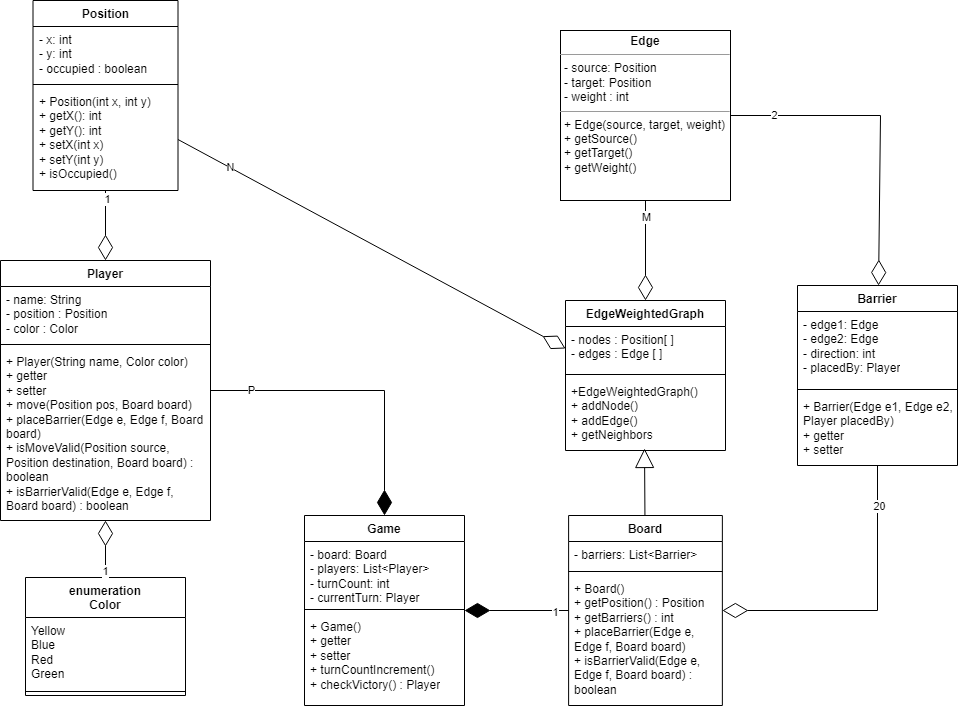

The diagram above was exported from draw.io. Its source (the exported page's mxGraphModel, read from the mxfile embedded in the PNG):
<mxGraphModel dx="1990" dy="1094" grid="1" gridSize="10" guides="1" tooltips="1" connect="1" arrows="1" fold="1" page="1" pageScale="1" pageWidth="827" pageHeight="1169" math="0" shadow="0">
  <root>
    <mxCell id="0" />
    <mxCell id="1" parent="0" />
    <mxCell id="5GPFcg-RQA35UGVIqPif-1" value="EdgeWeightedGraph" style="swimlane;fontStyle=1;align=center;verticalAlign=top;childLayout=stackLayout;horizontal=1;startSize=26;horizontalStack=0;resizeParent=1;resizeParentMax=0;resizeLast=0;collapsible=1;marginBottom=0;whiteSpace=wrap;html=1;" parent="1" vertex="1">
      <mxGeometry x="595" y="400" width="160" height="150" as="geometry" />
    </mxCell>
    <mxCell id="5GPFcg-RQA35UGVIqPif-2" value="&lt;div&gt;- nodes : Position[ ]&lt;/div&gt;&lt;div&gt;- edges : Edge [ ]&lt;br&gt;&lt;/div&gt;" style="text;strokeColor=none;fillColor=none;align=left;verticalAlign=top;spacingLeft=4;spacingRight=4;overflow=hidden;rotatable=0;points=[[0,0.5],[1,0.5]];portConstraint=eastwest;whiteSpace=wrap;html=1;" parent="5GPFcg-RQA35UGVIqPif-1" vertex="1">
      <mxGeometry y="26" width="160" height="44" as="geometry" />
    </mxCell>
    <mxCell id="5GPFcg-RQA35UGVIqPif-3" value="" style="line;strokeWidth=1;fillColor=none;align=left;verticalAlign=middle;spacingTop=-1;spacingLeft=3;spacingRight=3;rotatable=0;labelPosition=right;points=[];portConstraint=eastwest;strokeColor=inherit;" parent="5GPFcg-RQA35UGVIqPif-1" vertex="1">
      <mxGeometry y="70" width="160" height="8" as="geometry" />
    </mxCell>
    <mxCell id="5GPFcg-RQA35UGVIqPif-4" value="&lt;div&gt;+EdgeWeightedGraph()&lt;/div&gt;&lt;div&gt;+ addNode()&lt;/div&gt;&lt;div&gt;+ addEdge()&lt;/div&gt;&lt;div&gt;+ getNeighbors&lt;br&gt;&lt;/div&gt;" style="text;strokeColor=none;fillColor=none;align=left;verticalAlign=top;spacingLeft=4;spacingRight=4;overflow=hidden;rotatable=0;points=[[0,0.5],[1,0.5]];portConstraint=eastwest;whiteSpace=wrap;html=1;" parent="5GPFcg-RQA35UGVIqPif-1" vertex="1">
      <mxGeometry y="78" width="160" height="72" as="geometry" />
    </mxCell>
    <mxCell id="5GPFcg-RQA35UGVIqPif-5" value="Player" style="swimlane;fontStyle=1;align=center;verticalAlign=top;childLayout=stackLayout;horizontal=1;startSize=26;horizontalStack=0;resizeParent=1;resizeParentMax=0;resizeLast=0;collapsible=1;marginBottom=0;whiteSpace=wrap;html=1;" parent="1" vertex="1">
      <mxGeometry x="30" y="360" width="210" height="260" as="geometry">
        <mxRectangle x="30" y="240" width="80" height="30" as="alternateBounds" />
      </mxGeometry>
    </mxCell>
    <mxCell id="5GPFcg-RQA35UGVIqPif-6" value="&lt;div&gt;- name: String&lt;/div&gt;&lt;div&gt;- position : Position&lt;br&gt;- color : Color&lt;br&gt;&lt;/div&gt;&lt;div&gt;&lt;br&gt;&lt;/div&gt;" style="text;strokeColor=none;fillColor=none;align=left;verticalAlign=top;spacingLeft=4;spacingRight=4;overflow=hidden;rotatable=0;points=[[0,0.5],[1,0.5]];portConstraint=eastwest;whiteSpace=wrap;html=1;" parent="5GPFcg-RQA35UGVIqPif-5" vertex="1">
      <mxGeometry y="26" width="210" height="54" as="geometry" />
    </mxCell>
    <mxCell id="5GPFcg-RQA35UGVIqPif-7" value="" style="line;strokeWidth=1;fillColor=none;align=left;verticalAlign=middle;spacingTop=-1;spacingLeft=3;spacingRight=3;rotatable=0;labelPosition=right;points=[];portConstraint=eastwest;strokeColor=inherit;" parent="5GPFcg-RQA35UGVIqPif-5" vertex="1">
      <mxGeometry y="80" width="210" height="8" as="geometry" />
    </mxCell>
    <mxCell id="5GPFcg-RQA35UGVIqPif-8" value="+ Player(String name, Color color)&lt;br&gt;+ getter&lt;br&gt;+ setter&lt;br&gt;+ move(Position pos, Board board)&lt;br&gt;+ placeBarrier(Edge e, Edge f, Board board)&lt;br&gt;+ isMoveValid(Position source, Position destination, Board board) : boolean&lt;br&gt;+ isBarrierValid(Edge e, Edge f, Board board) : boolean" style="text;strokeColor=none;fillColor=none;align=left;verticalAlign=top;spacingLeft=4;spacingRight=4;overflow=hidden;rotatable=0;points=[[0,0.5],[1,0.5]];portConstraint=eastwest;whiteSpace=wrap;html=1;" parent="5GPFcg-RQA35UGVIqPif-5" vertex="1">
      <mxGeometry y="88" width="210" height="172" as="geometry" />
    </mxCell>
    <mxCell id="5GPFcg-RQA35UGVIqPif-9" value="Game" style="swimlane;fontStyle=1;align=center;verticalAlign=top;childLayout=stackLayout;horizontal=1;startSize=26;horizontalStack=0;resizeParent=1;resizeParentMax=0;resizeLast=0;collapsible=1;marginBottom=0;whiteSpace=wrap;html=1;" parent="1" vertex="1">
      <mxGeometry x="334" y="615" width="160" height="190" as="geometry" />
    </mxCell>
    <mxCell id="5GPFcg-RQA35UGVIqPif-10" value="- board: Board&lt;br&gt;- players: List&amp;lt;Player&amp;gt;&lt;br&gt;- turnCount: int&lt;br&gt;- currentTurn: Player" style="text;strokeColor=none;fillColor=none;align=left;verticalAlign=top;spacingLeft=4;spacingRight=4;overflow=hidden;rotatable=0;points=[[0,0.5],[1,0.5]];portConstraint=eastwest;whiteSpace=wrap;html=1;" parent="5GPFcg-RQA35UGVIqPif-9" vertex="1">
      <mxGeometry y="26" width="160" height="64" as="geometry" />
    </mxCell>
    <mxCell id="5GPFcg-RQA35UGVIqPif-11" value="" style="line;strokeWidth=1;fillColor=none;align=left;verticalAlign=middle;spacingTop=-1;spacingLeft=3;spacingRight=3;rotatable=0;labelPosition=right;points=[];portConstraint=eastwest;strokeColor=inherit;" parent="5GPFcg-RQA35UGVIqPif-9" vertex="1">
      <mxGeometry y="90" width="160" height="8" as="geometry" />
    </mxCell>
    <mxCell id="5GPFcg-RQA35UGVIqPif-12" value="+ Game()&lt;br&gt;+ getter&lt;br&gt;+ setter&lt;br&gt;+ turnCountIncrement()&lt;br&gt;+ checkVictory() : Player" style="text;strokeColor=none;fillColor=none;align=left;verticalAlign=top;spacingLeft=4;spacingRight=4;overflow=hidden;rotatable=0;points=[[0,0.5],[1,0.5]];portConstraint=eastwest;whiteSpace=wrap;html=1;" parent="5GPFcg-RQA35UGVIqPif-9" vertex="1">
      <mxGeometry y="98" width="160" height="92" as="geometry" />
    </mxCell>
    <mxCell id="5GPFcg-RQA35UGVIqPif-13" value="enumeration&lt;br&gt;Color" style="swimlane;fontStyle=1;align=center;verticalAlign=top;childLayout=stackLayout;horizontal=1;startSize=40;horizontalStack=0;resizeParent=1;resizeParentMax=0;resizeLast=0;collapsible=1;marginBottom=0;whiteSpace=wrap;html=1;" parent="1" vertex="1">
      <mxGeometry x="55" y="677" width="160" height="118" as="geometry" />
    </mxCell>
    <mxCell id="5GPFcg-RQA35UGVIqPif-14" value="Yellow&lt;br&gt;Blue&lt;br&gt;Red&lt;br&gt;Green" style="text;strokeColor=none;fillColor=none;align=left;verticalAlign=top;spacingLeft=4;spacingRight=4;overflow=hidden;rotatable=0;points=[[0,0.5],[1,0.5]];portConstraint=eastwest;whiteSpace=wrap;html=1;" parent="5GPFcg-RQA35UGVIqPif-13" vertex="1">
      <mxGeometry y="40" width="160" height="70" as="geometry" />
    </mxCell>
    <mxCell id="5GPFcg-RQA35UGVIqPif-15" value="" style="line;strokeWidth=1;fillColor=none;align=left;verticalAlign=middle;spacingTop=-1;spacingLeft=3;spacingRight=3;rotatable=0;labelPosition=right;points=[];portConstraint=eastwest;strokeColor=inherit;" parent="5GPFcg-RQA35UGVIqPif-13" vertex="1">
      <mxGeometry y="110" width="160" height="8" as="geometry" />
    </mxCell>
    <mxCell id="5GPFcg-RQA35UGVIqPif-16" value="Position" style="swimlane;fontStyle=1;align=center;verticalAlign=top;childLayout=stackLayout;horizontal=1;startSize=26;horizontalStack=0;resizeParent=1;resizeParentMax=0;resizeLast=0;collapsible=1;marginBottom=0;whiteSpace=wrap;html=1;" parent="1" vertex="1">
      <mxGeometry x="62.5" y="100" width="145" height="190" as="geometry" />
    </mxCell>
    <mxCell id="5GPFcg-RQA35UGVIqPif-17" value="- x: int&lt;br&gt;&lt;div&gt;- y: int&lt;/div&gt;&lt;div&gt;- occupied : boolean&lt;br&gt;&lt;/div&gt;" style="text;strokeColor=none;fillColor=none;align=left;verticalAlign=top;spacingLeft=4;spacingRight=4;overflow=hidden;rotatable=0;points=[[0,0.5],[1,0.5]];portConstraint=eastwest;whiteSpace=wrap;html=1;" parent="5GPFcg-RQA35UGVIqPif-16" vertex="1">
      <mxGeometry y="26" width="145" height="54" as="geometry" />
    </mxCell>
    <mxCell id="5GPFcg-RQA35UGVIqPif-18" value="" style="line;strokeWidth=1;fillColor=none;align=left;verticalAlign=middle;spacingTop=-1;spacingLeft=3;spacingRight=3;rotatable=0;labelPosition=right;points=[];portConstraint=eastwest;strokeColor=inherit;" parent="5GPFcg-RQA35UGVIqPif-16" vertex="1">
      <mxGeometry y="80" width="145" height="8" as="geometry" />
    </mxCell>
    <mxCell id="5GPFcg-RQA35UGVIqPif-19" value="+ Position(int x, int y)&lt;br&gt;+ getX(): int&lt;br&gt;+ getY(): int&lt;br&gt;+ setX(int x)&lt;br&gt;&lt;div&gt;+ setY(int y)&lt;/div&gt;&lt;div&gt;+ isOccupied()&lt;br&gt;&lt;/div&gt;" style="text;strokeColor=none;fillColor=none;align=left;verticalAlign=top;spacingLeft=4;spacingRight=4;overflow=hidden;rotatable=0;points=[[0,0.5],[1,0.5]];portConstraint=eastwest;whiteSpace=wrap;html=1;" parent="5GPFcg-RQA35UGVIqPif-16" vertex="1">
      <mxGeometry y="88" width="145" height="102" as="geometry" />
    </mxCell>
    <mxCell id="5GPFcg-RQA35UGVIqPif-20" value="" style="endArrow=diamondThin;html=1;rounded=0;endFill=0;strokeWidth=1;endSize=23;" parent="1" source="5GPFcg-RQA35UGVIqPif-13" target="5GPFcg-RQA35UGVIqPif-5" edge="1">
      <mxGeometry width="50" height="50" relative="1" as="geometry">
        <mxPoint x="390" y="440" as="sourcePoint" />
        <mxPoint x="440" y="390" as="targetPoint" />
      </mxGeometry>
    </mxCell>
    <mxCell id="5GPFcg-RQA35UGVIqPif-21" value="1" style="edgeLabel;html=1;align=center;verticalAlign=middle;resizable=0;points=[];" parent="5GPFcg-RQA35UGVIqPif-20" connectable="0" vertex="1">
      <mxGeometry x="-0.7358" y="1" relative="1" as="geometry">
        <mxPoint as="offset" />
      </mxGeometry>
    </mxCell>
    <mxCell id="5GPFcg-RQA35UGVIqPif-22" value="" style="endArrow=block;html=1;rounded=0;entryX=0.494;entryY=0.972;entryDx=0;entryDy=0;entryPerimeter=0;endFill=0;strokeWidth=1;endSize=17;" parent="1" source="5GPFcg-RQA35UGVIqPif-30" target="5GPFcg-RQA35UGVIqPif-4" edge="1">
      <mxGeometry width="50" height="50" relative="1" as="geometry">
        <mxPoint x="560" y="430" as="sourcePoint" />
        <mxPoint x="610" y="380" as="targetPoint" />
      </mxGeometry>
    </mxCell>
    <mxCell id="5GPFcg-RQA35UGVIqPif-23" value="&lt;p style=&quot;margin:0px;margin-top:4px;text-align:center;&quot;&gt;&lt;b&gt;Edge&lt;br&gt;&lt;/b&gt;&lt;/p&gt;&lt;hr size=&quot;1&quot;&gt;&lt;p style=&quot;margin:0px;margin-left:4px;&quot;&gt;- source: Position&lt;/p&gt;&lt;p style=&quot;margin:0px;margin-left:4px;&quot;&gt;- target: Position&lt;/p&gt;&lt;p style=&quot;margin:0px;margin-left:4px;&quot;&gt;- weight : int&lt;br&gt;&lt;/p&gt;&lt;hr size=&quot;1&quot;&gt;&lt;p style=&quot;margin:0px;margin-left:4px;&quot;&gt;+ Edge(source, target, weight)&lt;/p&gt;&lt;p style=&quot;margin:0px;margin-left:4px;&quot;&gt;+ getSource()&lt;/p&gt;&lt;p style=&quot;margin:0px;margin-left:4px;&quot;&gt;+ getTarget()&lt;/p&gt;&lt;p style=&quot;margin:0px;margin-left:4px;&quot;&gt;+ getWeight()&lt;br&gt;&lt;/p&gt;" style="verticalAlign=top;align=left;overflow=fill;fontSize=12;fontFamily=Helvetica;html=1;whiteSpace=wrap;" parent="1" vertex="1">
      <mxGeometry x="590" y="130" width="170" height="170" as="geometry" />
    </mxCell>
    <mxCell id="5GPFcg-RQA35UGVIqPif-24" value="" style="endArrow=diamondThin;html=1;rounded=0;endFill=0;strokeWidth=1;endSize=23;" parent="1" source="5GPFcg-RQA35UGVIqPif-16" target="5GPFcg-RQA35UGVIqPif-5" edge="1">
      <mxGeometry width="50" height="50" relative="1" as="geometry">
        <mxPoint x="145" y="597" as="sourcePoint" />
        <mxPoint x="145" y="500" as="targetPoint" />
      </mxGeometry>
    </mxCell>
    <mxCell id="5GPFcg-RQA35UGVIqPif-25" value="1" style="edgeLabel;html=1;align=center;verticalAlign=middle;resizable=0;points=[];" parent="5GPFcg-RQA35UGVIqPif-24" connectable="0" vertex="1">
      <mxGeometry x="-0.7358" y="1" relative="1" as="geometry">
        <mxPoint as="offset" />
      </mxGeometry>
    </mxCell>
    <mxCell id="5GPFcg-RQA35UGVIqPif-26" value="" style="endArrow=diamondThin;html=1;rounded=0;endFill=0;strokeWidth=1;endSize=23;exitX=0.5;exitY=1;exitDx=0;exitDy=0;entryX=0.5;entryY=0;entryDx=0;entryDy=0;" parent="1" source="5GPFcg-RQA35UGVIqPif-23" target="5GPFcg-RQA35UGVIqPif-1" edge="1">
      <mxGeometry width="50" height="50" relative="1" as="geometry">
        <mxPoint x="145" y="582" as="sourcePoint" />
        <mxPoint x="145" y="520" as="targetPoint" />
      </mxGeometry>
    </mxCell>
    <mxCell id="5GPFcg-RQA35UGVIqPif-27" value="M" style="edgeLabel;html=1;align=center;verticalAlign=middle;resizable=0;points=[];" parent="5GPFcg-RQA35UGVIqPif-26" connectable="0" vertex="1">
      <mxGeometry x="-0.7358" y="1" relative="1" as="geometry">
        <mxPoint x="-1" y="3" as="offset" />
      </mxGeometry>
    </mxCell>
    <mxCell id="5GPFcg-RQA35UGVIqPif-28" value="" style="endArrow=diamondThin;html=1;rounded=0;endFill=0;strokeWidth=1;endSize=23;exitX=1;exitY=0.5;exitDx=0;exitDy=0;entryX=0;entryY=0.5;entryDx=0;entryDy=0;" parent="1" source="5GPFcg-RQA35UGVIqPif-19" target="5GPFcg-RQA35UGVIqPif-2" edge="1">
      <mxGeometry width="50" height="50" relative="1" as="geometry">
        <mxPoint x="155" y="592" as="sourcePoint" />
        <mxPoint x="155" y="530" as="targetPoint" />
      </mxGeometry>
    </mxCell>
    <mxCell id="5GPFcg-RQA35UGVIqPif-29" value="N" style="edgeLabel;html=1;align=center;verticalAlign=middle;resizable=0;points=[];" parent="5GPFcg-RQA35UGVIqPif-28" connectable="0" vertex="1">
      <mxGeometry x="-0.7358" y="1" relative="1" as="geometry">
        <mxPoint as="offset" />
      </mxGeometry>
    </mxCell>
    <mxCell id="5GPFcg-RQA35UGVIqPif-30" value="Board" style="swimlane;fontStyle=1;align=center;verticalAlign=top;childLayout=stackLayout;horizontal=1;startSize=26;horizontalStack=0;resizeParent=1;resizeParentMax=0;resizeLast=0;collapsible=1;marginBottom=0;whiteSpace=wrap;html=1;" parent="1" vertex="1">
      <mxGeometry x="598.12" y="615" width="153.75" height="190" as="geometry" />
    </mxCell>
    <mxCell id="5GPFcg-RQA35UGVIqPif-31" value="- barriers: List&amp;lt;Barrier&amp;gt;" style="text;strokeColor=none;fillColor=none;align=left;verticalAlign=top;spacingLeft=4;spacingRight=4;overflow=hidden;rotatable=0;points=[[0,0.5],[1,0.5]];portConstraint=eastwest;whiteSpace=wrap;html=1;" parent="5GPFcg-RQA35UGVIqPif-30" vertex="1">
      <mxGeometry y="26" width="153.75" height="26" as="geometry" />
    </mxCell>
    <mxCell id="5GPFcg-RQA35UGVIqPif-32" value="" style="line;strokeWidth=1;fillColor=none;align=left;verticalAlign=middle;spacingTop=-1;spacingLeft=3;spacingRight=3;rotatable=0;labelPosition=right;points=[];portConstraint=eastwest;strokeColor=inherit;" parent="5GPFcg-RQA35UGVIqPif-30" vertex="1">
      <mxGeometry y="52" width="153.75" height="8" as="geometry" />
    </mxCell>
    <mxCell id="5GPFcg-RQA35UGVIqPif-33" value="&lt;div style=&quot;border-color: var(--border-color);&quot;&gt;+ Board()&lt;/div&gt;&lt;div style=&quot;border-color: var(--border-color);&quot;&gt;+ getPosition() : Position&lt;/div&gt;&lt;div style=&quot;border-color: var(--border-color);&quot;&gt;+ getBarriers() : int&lt;/div&gt;&lt;div style=&quot;border-color: var(--border-color);&quot;&gt;+ placeBarrier(Edge e, Edge f, Board board)&lt;br&gt;&lt;/div&gt;&lt;div style=&quot;border-color: var(--border-color);&quot;&gt;+ isBarrierValid(Edge e, Edge f, Board board) : boolean&lt;/div&gt;" style="text;strokeColor=none;fillColor=none;align=left;verticalAlign=top;spacingLeft=4;spacingRight=4;overflow=hidden;rotatable=0;points=[[0,0.5],[1,0.5]];portConstraint=eastwest;whiteSpace=wrap;html=1;" parent="5GPFcg-RQA35UGVIqPif-30" vertex="1">
      <mxGeometry y="60" width="153.75" height="130" as="geometry" />
    </mxCell>
    <mxCell id="5GPFcg-RQA35UGVIqPif-34" value="" style="endArrow=diamondThin;html=1;rounded=0;endFill=1;strokeWidth=1;endSize=23;" parent="1" source="5GPFcg-RQA35UGVIqPif-30" target="5GPFcg-RQA35UGVIqPif-9" edge="1">
      <mxGeometry width="50" height="50" relative="1" as="geometry">
        <mxPoint x="145" y="597" as="sourcePoint" />
        <mxPoint x="145" y="550" as="targetPoint" />
      </mxGeometry>
    </mxCell>
    <mxCell id="5GPFcg-RQA35UGVIqPif-35" value="1" style="edgeLabel;html=1;align=center;verticalAlign=middle;resizable=0;points=[];" parent="5GPFcg-RQA35UGVIqPif-34" connectable="0" vertex="1">
      <mxGeometry x="-0.7358" y="1" relative="1" as="geometry">
        <mxPoint as="offset" />
      </mxGeometry>
    </mxCell>
    <mxCell id="5GPFcg-RQA35UGVIqPif-36" value="" style="endArrow=diamondThin;html=1;rounded=0;endFill=1;strokeWidth=1;endSize=23;entryX=0.5;entryY=0;entryDx=0;entryDy=0;" parent="1" source="5GPFcg-RQA35UGVIqPif-5" target="5GPFcg-RQA35UGVIqPif-9" edge="1">
      <mxGeometry width="50" height="50" relative="1" as="geometry">
        <mxPoint x="605" y="701" as="sourcePoint" />
        <mxPoint x="360" y="580" as="targetPoint" />
        <Array as="points">
          <mxPoint x="414" y="490" />
        </Array>
      </mxGeometry>
    </mxCell>
    <mxCell id="5GPFcg-RQA35UGVIqPif-37" value="P" style="edgeLabel;html=1;align=center;verticalAlign=middle;resizable=0;points=[];" parent="5GPFcg-RQA35UGVIqPif-36" connectable="0" vertex="1">
      <mxGeometry x="-0.7358" y="1" relative="1" as="geometry">
        <mxPoint as="offset" />
      </mxGeometry>
    </mxCell>
    <mxCell id="ufN33HTksZ6_nWueXvxX-3" value="Barrier" style="swimlane;fontStyle=1;align=center;verticalAlign=top;childLayout=stackLayout;horizontal=1;startSize=26;horizontalStack=0;resizeParent=1;resizeParentMax=0;resizeLast=0;collapsible=1;marginBottom=0;whiteSpace=wrap;html=1;" vertex="1" parent="1">
      <mxGeometry x="827" y="385" width="160" height="180" as="geometry" />
    </mxCell>
    <mxCell id="ufN33HTksZ6_nWueXvxX-4" value="&lt;div&gt;&lt;span style=&quot;background-color: initial;&quot;&gt;- edge1: Edge&lt;/span&gt;&lt;br&gt;&lt;/div&gt;&lt;div&gt;&lt;span style=&quot;background-color: initial;&quot;&gt;- edge2: Edge&lt;/span&gt;&lt;/div&gt;&lt;div&gt;&lt;span style=&quot;background-color: initial;&quot;&gt;- direction: int&lt;/span&gt;&lt;/div&gt;&lt;div&gt;&lt;span style=&quot;background-color: initial;&quot;&gt;- placedBy: Player&lt;/span&gt;&lt;/div&gt;" style="text;strokeColor=none;fillColor=none;align=left;verticalAlign=top;spacingLeft=4;spacingRight=4;overflow=hidden;rotatable=0;points=[[0,0.5],[1,0.5]];portConstraint=eastwest;whiteSpace=wrap;html=1;" vertex="1" parent="ufN33HTksZ6_nWueXvxX-3">
      <mxGeometry y="26" width="160" height="74" as="geometry" />
    </mxCell>
    <mxCell id="ufN33HTksZ6_nWueXvxX-5" value="" style="line;strokeWidth=1;fillColor=none;align=left;verticalAlign=middle;spacingTop=-1;spacingLeft=3;spacingRight=3;rotatable=0;labelPosition=right;points=[];portConstraint=eastwest;strokeColor=inherit;" vertex="1" parent="ufN33HTksZ6_nWueXvxX-3">
      <mxGeometry y="100" width="160" height="8" as="geometry" />
    </mxCell>
    <mxCell id="ufN33HTksZ6_nWueXvxX-6" value="+ Barrier(Edge e1, Edge e2, Player placedBy)&lt;br&gt;+ getter&lt;br&gt;+ setter" style="text;strokeColor=none;fillColor=none;align=left;verticalAlign=top;spacingLeft=4;spacingRight=4;overflow=hidden;rotatable=0;points=[[0,0.5],[1,0.5]];portConstraint=eastwest;whiteSpace=wrap;html=1;" vertex="1" parent="ufN33HTksZ6_nWueXvxX-3">
      <mxGeometry y="108" width="160" height="72" as="geometry" />
    </mxCell>
    <mxCell id="ufN33HTksZ6_nWueXvxX-8" value="" style="endArrow=diamondThin;html=1;rounded=0;endFill=0;strokeWidth=1;endSize=23;" edge="1" parent="1" source="ufN33HTksZ6_nWueXvxX-3" target="5GPFcg-RQA35UGVIqPif-30">
      <mxGeometry width="50" height="50" relative="1" as="geometry">
        <mxPoint x="1024" y="660" as="sourcePoint" />
        <mxPoint x="920" y="660" as="targetPoint" />
        <Array as="points">
          <mxPoint x="907" y="710" />
        </Array>
      </mxGeometry>
    </mxCell>
    <mxCell id="ufN33HTksZ6_nWueXvxX-9" value="20" style="edgeLabel;html=1;align=center;verticalAlign=middle;resizable=0;points=[];" connectable="0" vertex="1" parent="ufN33HTksZ6_nWueXvxX-8">
      <mxGeometry x="-0.7358" y="1" relative="1" as="geometry">
        <mxPoint as="offset" />
      </mxGeometry>
    </mxCell>
    <mxCell id="ufN33HTksZ6_nWueXvxX-10" value="" style="endArrow=diamondThin;html=1;rounded=0;endFill=0;strokeWidth=1;endSize=23;" edge="1" parent="1" source="5GPFcg-RQA35UGVIqPif-23" target="ufN33HTksZ6_nWueXvxX-3">
      <mxGeometry width="50" height="50" relative="1" as="geometry">
        <mxPoint x="1168" y="130" as="sourcePoint" />
        <mxPoint x="960" y="275" as="targetPoint" />
        <Array as="points">
          <mxPoint x="910" y="215" />
        </Array>
      </mxGeometry>
    </mxCell>
    <mxCell id="ufN33HTksZ6_nWueXvxX-11" value="2" style="edgeLabel;html=1;align=center;verticalAlign=middle;resizable=0;points=[];" connectable="0" vertex="1" parent="ufN33HTksZ6_nWueXvxX-10">
      <mxGeometry x="-0.7358" y="1" relative="1" as="geometry">
        <mxPoint as="offset" />
      </mxGeometry>
    </mxCell>
  </root>
</mxGraphModel>